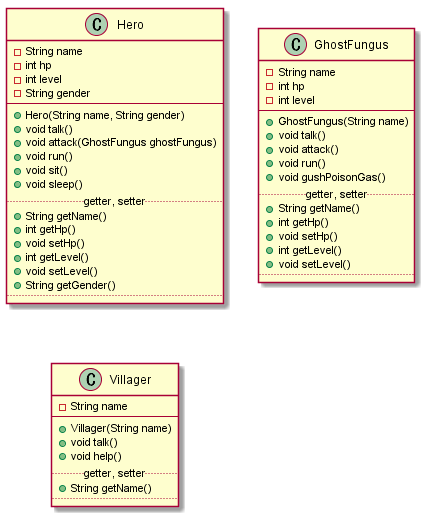

The diagram above was rendered by PlantUML. Its source (embedded in the PNG):
@startuml

class Hero {
    - String name
    - int hp
    - int level
    - String gender
    --
    + Hero(String name, String gender)
    + void talk()
    + void attack(GhostFungus ghostFungus)
    + void run()
    + void sit()
    + void sleep()
    .. getter, setter ..
    + String getName()
    + int getHp()
    + void setHp()
    + int getLevel()
    + void setLevel()
    + String getGender()
    ..
}

class GhostFungus {
    - String name
    - int hp
    - int level
    --
    + GhostFungus(String name)
    + void talk()
    + void attack()
    + void run()
    + void gushPoisonGas()
    .. getter, setter ..
    + String getName()
    + int getHp()
    + void setHp()
    + int getLevel()
    + void setLevel()
    ..
}

class Villager {
    - String name
    --
    + Villager(String name)
    + void talk()
    + void help()
    .. getter, setter ..
    + String getName()
    ..
}
@enduml